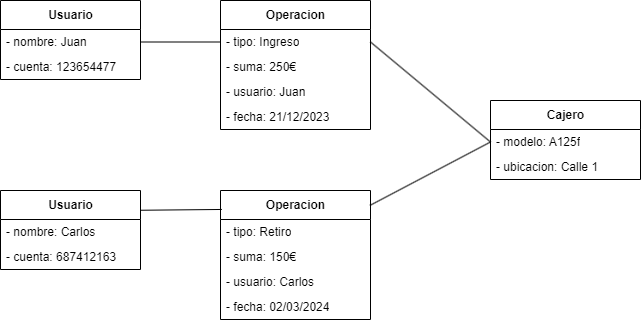

The diagram above was exported from draw.io. Its source (the exported page's mxGraphModel, read from the mxfile embedded in the PNG):
<mxGraphModel dx="1030" dy="734" grid="1" gridSize="10" guides="1" tooltips="1" connect="1" arrows="1" fold="1" page="1" pageScale="1" pageWidth="850" pageHeight="1100" background="#ffffff" math="0" shadow="0">
  <root>
    <mxCell id="0" />
    <mxCell id="1" parent="0" />
    <mxCell id="2" value="Usuario" style="swimlane;fontStyle=1;align=center;verticalAlign=middle;childLayout=stackLayout;horizontal=1;startSize=29;horizontalStack=0;resizeParent=1;resizeParentMax=0;resizeLast=0;collapsible=0;marginBottom=0;html=1;fillColor=#FFFFFF;fontColor=#000000;strokeColor=#000000;" parent="1" vertex="1">
      <mxGeometry x="90" y="120" width="140" height="79" as="geometry" />
    </mxCell>
    <mxCell id="3" value="- nombre: Juan" style="text;html=1;strokeColor=none;fillColor=none;align=left;verticalAlign=middle;spacingLeft=4;spacingRight=4;overflow=hidden;rotatable=0;points=[[0,0.5],[1,0.5]];portConstraint=eastwest;fontColor=#000000;" parent="2" vertex="1">
      <mxGeometry y="29" width="140" height="25" as="geometry" />
    </mxCell>
    <mxCell id="4" value="- cuenta: 123654477" style="text;html=1;strokeColor=none;fillColor=none;align=left;verticalAlign=middle;spacingLeft=4;spacingRight=4;overflow=hidden;rotatable=0;points=[[0,0.5],[1,0.5]];portConstraint=eastwest;fontColor=#000000;" parent="2" vertex="1">
      <mxGeometry y="54" width="140" height="25" as="geometry" />
    </mxCell>
    <mxCell id="14" value="Cajero" style="swimlane;fontStyle=1;align=center;verticalAlign=middle;childLayout=stackLayout;horizontal=1;startSize=29;horizontalStack=0;resizeParent=1;resizeParentMax=0;resizeLast=0;collapsible=0;marginBottom=0;html=1;fillColor=#FFFFFF;fontColor=#000000;strokeColor=#000000;" parent="1" vertex="1">
      <mxGeometry x="580" y="220" width="150" height="79" as="geometry" />
    </mxCell>
    <mxCell id="15" value="- modelo: A125f" style="text;html=1;strokeColor=none;fillColor=none;align=left;verticalAlign=middle;spacingLeft=4;spacingRight=4;overflow=hidden;rotatable=0;points=[[0,0.5],[1,0.5]];portConstraint=eastwest;fontColor=#000000;" parent="14" vertex="1">
      <mxGeometry y="29" width="150" height="25" as="geometry" />
    </mxCell>
    <mxCell id="16" value="- ubicacion: Calle 1" style="text;html=1;strokeColor=none;fillColor=none;align=left;verticalAlign=middle;spacingLeft=4;spacingRight=4;overflow=hidden;rotatable=0;points=[[0,0.5],[1,0.5]];portConstraint=eastwest;fontColor=#000000;" parent="14" vertex="1">
      <mxGeometry y="54" width="150" height="25" as="geometry" />
    </mxCell>
    <mxCell id="26" value="Operacion" style="swimlane;fontStyle=1;align=center;verticalAlign=middle;childLayout=stackLayout;horizontal=1;startSize=29;horizontalStack=0;resizeParent=1;resizeParentMax=0;resizeLast=0;collapsible=0;marginBottom=0;html=1;fillColor=#FFFFFF;fontColor=#000000;strokeColor=#000000;" parent="1" vertex="1">
      <mxGeometry x="310" y="120" width="150" height="129" as="geometry" />
    </mxCell>
    <mxCell id="27" value="- tipo: Ingreso" style="text;html=1;strokeColor=none;fillColor=none;align=left;verticalAlign=middle;spacingLeft=4;spacingRight=4;overflow=hidden;rotatable=0;points=[[0,0.5],[1,0.5]];portConstraint=eastwest;fontColor=#000000;" parent="26" vertex="1">
      <mxGeometry y="29" width="150" height="25" as="geometry" />
    </mxCell>
    <mxCell id="28" value="- suma: 250€" style="text;html=1;strokeColor=none;fillColor=none;align=left;verticalAlign=middle;spacingLeft=4;spacingRight=4;overflow=hidden;rotatable=0;points=[[0,0.5],[1,0.5]];portConstraint=eastwest;fontColor=#000000;" parent="26" vertex="1">
      <mxGeometry y="54" width="150" height="25" as="geometry" />
    </mxCell>
    <mxCell id="36" value="- usuario: Juan" style="text;html=1;strokeColor=none;fillColor=none;align=left;verticalAlign=middle;spacingLeft=4;spacingRight=4;overflow=hidden;rotatable=0;points=[[0,0.5],[1,0.5]];portConstraint=eastwest;fontColor=#000000;" vertex="1" parent="26">
      <mxGeometry y="79" width="150" height="25" as="geometry" />
    </mxCell>
    <mxCell id="35" value="- fecha: 21/12/2023" style="text;html=1;strokeColor=none;fillColor=none;align=left;verticalAlign=middle;spacingLeft=4;spacingRight=4;overflow=hidden;rotatable=0;points=[[0,0.5],[1,0.5]];portConstraint=eastwest;fontColor=#000000;" vertex="1" parent="26">
      <mxGeometry y="104" width="150" height="25" as="geometry" />
    </mxCell>
    <mxCell id="29" value="" style="endArrow=none;html=1;fontColor=#000000;strokeColor=#000000;entryX=1;entryY=0.5;entryDx=0;entryDy=0;exitX=0;exitY=0.5;exitDx=0;exitDy=0;" parent="1" source="27" target="3" edge="1">
      <mxGeometry width="50" height="50" relative="1" as="geometry">
        <mxPoint x="400" y="630" as="sourcePoint" />
        <mxPoint x="450" y="580" as="targetPoint" />
      </mxGeometry>
    </mxCell>
    <mxCell id="30" value="" style="endArrow=none;html=1;fontColor=#000000;strokeColor=#000000;entryX=0;entryY=0.5;entryDx=0;entryDy=0;exitX=1;exitY=0.5;exitDx=0;exitDy=0;" parent="1" source="27" target="15" edge="1">
      <mxGeometry width="50" height="50" relative="1" as="geometry">
        <mxPoint x="320" y="171.5" as="sourcePoint" />
        <mxPoint x="240" y="171.5" as="targetPoint" />
      </mxGeometry>
    </mxCell>
    <mxCell id="32" value="Usuario" style="swimlane;fontStyle=1;align=center;verticalAlign=middle;childLayout=stackLayout;horizontal=1;startSize=29;horizontalStack=0;resizeParent=1;resizeParentMax=0;resizeLast=0;collapsible=0;marginBottom=0;html=1;fillColor=#FFFFFF;fontColor=#000000;strokeColor=#000000;" vertex="1" parent="1">
      <mxGeometry x="90" y="310" width="140" height="79" as="geometry" />
    </mxCell>
    <mxCell id="33" value="- nombre: Carlos" style="text;html=1;strokeColor=none;fillColor=none;align=left;verticalAlign=middle;spacingLeft=4;spacingRight=4;overflow=hidden;rotatable=0;points=[[0,0.5],[1,0.5]];portConstraint=eastwest;fontColor=#000000;" vertex="1" parent="32">
      <mxGeometry y="29" width="140" height="25" as="geometry" />
    </mxCell>
    <mxCell id="34" value="- cuenta: 687412163" style="text;html=1;strokeColor=none;fillColor=none;align=left;verticalAlign=middle;spacingLeft=4;spacingRight=4;overflow=hidden;rotatable=0;points=[[0,0.5],[1,0.5]];portConstraint=eastwest;fontColor=#000000;" vertex="1" parent="32">
      <mxGeometry y="54" width="140" height="25" as="geometry" />
    </mxCell>
    <mxCell id="37" value="Operacion" style="swimlane;fontStyle=1;align=center;verticalAlign=middle;childLayout=stackLayout;horizontal=1;startSize=29;horizontalStack=0;resizeParent=1;resizeParentMax=0;resizeLast=0;collapsible=0;marginBottom=0;html=1;fillColor=#FFFFFF;fontColor=#000000;strokeColor=#000000;" vertex="1" parent="1">
      <mxGeometry x="310" y="310" width="150" height="129" as="geometry" />
    </mxCell>
    <mxCell id="38" value="- tipo: Retiro" style="text;html=1;strokeColor=none;fillColor=none;align=left;verticalAlign=middle;spacingLeft=4;spacingRight=4;overflow=hidden;rotatable=0;points=[[0,0.5],[1,0.5]];portConstraint=eastwest;fontColor=#000000;" vertex="1" parent="37">
      <mxGeometry y="29" width="150" height="25" as="geometry" />
    </mxCell>
    <mxCell id="39" value="- suma: 150€" style="text;html=1;strokeColor=none;fillColor=none;align=left;verticalAlign=middle;spacingLeft=4;spacingRight=4;overflow=hidden;rotatable=0;points=[[0,0.5],[1,0.5]];portConstraint=eastwest;fontColor=#000000;" vertex="1" parent="37">
      <mxGeometry y="54" width="150" height="25" as="geometry" />
    </mxCell>
    <mxCell id="40" value="- usuario: Carlos" style="text;html=1;strokeColor=none;fillColor=none;align=left;verticalAlign=middle;spacingLeft=4;spacingRight=4;overflow=hidden;rotatable=0;points=[[0,0.5],[1,0.5]];portConstraint=eastwest;fontColor=#000000;" vertex="1" parent="37">
      <mxGeometry y="79" width="150" height="25" as="geometry" />
    </mxCell>
    <mxCell id="41" value="- fecha: 02/03/2024" style="text;html=1;strokeColor=none;fillColor=none;align=left;verticalAlign=middle;spacingLeft=4;spacingRight=4;overflow=hidden;rotatable=0;points=[[0,0.5],[1,0.5]];portConstraint=eastwest;fontColor=#000000;" vertex="1" parent="37">
      <mxGeometry y="104" width="150" height="25" as="geometry" />
    </mxCell>
    <mxCell id="42" value="" style="endArrow=none;html=1;fontColor=#000000;strokeColor=#000000;entryX=1;entryY=0.25;entryDx=0;entryDy=0;exitX=0.009;exitY=0.147;exitDx=0;exitDy=0;exitPerimeter=0;" edge="1" parent="1" source="37" target="32">
      <mxGeometry width="50" height="50" relative="1" as="geometry">
        <mxPoint x="320" y="171.5" as="sourcePoint" />
        <mxPoint x="240" y="171.5" as="targetPoint" />
      </mxGeometry>
    </mxCell>
    <mxCell id="43" value="" style="endArrow=none;html=1;fontColor=#000000;strokeColor=#000000;entryX=0;entryY=0.5;entryDx=0;entryDy=0;exitX=0.996;exitY=0.116;exitDx=0;exitDy=0;exitPerimeter=0;" edge="1" parent="1" source="37" target="15">
      <mxGeometry width="50" height="50" relative="1" as="geometry">
        <mxPoint x="470" y="171.5" as="sourcePoint" />
        <mxPoint x="590" y="271.5" as="targetPoint" />
      </mxGeometry>
    </mxCell>
  </root>
</mxGraphModel>